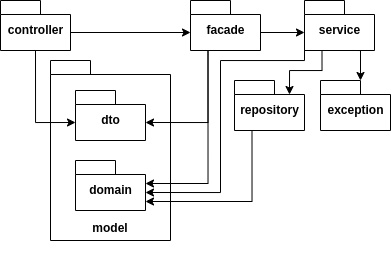

The diagram above was exported from draw.io. Its source (the exported page's mxGraphModel, read from the mxfile embedded in the PNG):
<mxGraphModel dx="558" dy="893" grid="1" gridSize="10" guides="1" tooltips="1" connect="1" arrows="1" fold="1" page="1" pageScale="1" pageWidth="827" pageHeight="1169" background="none" math="0" shadow="0">
  <root>
    <mxCell id="0" />
    <mxCell id="1" parent="0" />
    <mxCell id="boNxwkxLWJeHvQMqACkP-22" value="" style="group" vertex="1" connectable="0" parent="1">
      <mxGeometry x="90" y="760" width="120" height="180" as="geometry" />
    </mxCell>
    <mxCell id="boNxwkxLWJeHvQMqACkP-3" value="&lt;br&gt;&lt;br&gt;&lt;br&gt;&lt;br&gt;&lt;br&gt;&lt;br&gt;&lt;br&gt;&lt;br&gt;&lt;br&gt;&lt;br&gt;&lt;br&gt;&lt;br&gt;&lt;br&gt;&lt;br&gt;&lt;br&gt;&lt;br&gt;" style="shape=folder;fontStyle=1;spacingTop=10;tabWidth=40;tabHeight=14;tabPosition=left;html=1;" vertex="1" parent="boNxwkxLWJeHvQMqACkP-22">
      <mxGeometry width="120" height="180" as="geometry" />
    </mxCell>
    <mxCell id="boNxwkxLWJeHvQMqACkP-4" value="domain" style="shape=folder;fontStyle=1;spacingTop=10;tabWidth=40;tabHeight=14;tabPosition=left;html=1;" vertex="1" parent="boNxwkxLWJeHvQMqACkP-22">
      <mxGeometry x="25" y="100" width="70" height="50" as="geometry" />
    </mxCell>
    <mxCell id="boNxwkxLWJeHvQMqACkP-6" value="dto" style="shape=folder;fontStyle=1;spacingTop=10;tabWidth=40;tabHeight=14;tabPosition=left;html=1;" vertex="1" parent="boNxwkxLWJeHvQMqACkP-22">
      <mxGeometry x="25" y="30" width="70" height="50" as="geometry" />
    </mxCell>
    <mxCell id="boNxwkxLWJeHvQMqACkP-7" value="model" style="text;align=center;fontStyle=1;verticalAlign=middle;spacingLeft=3;spacingRight=3;strokeColor=none;rotatable=0;points=[[0,0.5],[1,0.5]];portConstraint=eastwest;" vertex="1" parent="boNxwkxLWJeHvQMqACkP-22">
      <mxGeometry x="20" y="154" width="80" height="26" as="geometry" />
    </mxCell>
    <mxCell id="boNxwkxLWJeHvQMqACkP-12" style="edgeStyle=orthogonalEdgeStyle;rounded=0;orthogonalLoop=1;jettySize=auto;html=1;exitX=0;exitY=0;exitDx=70;exitDy=32;exitPerimeter=0;entryX=0;entryY=0;entryDx=0;entryDy=32;entryPerimeter=0;" edge="1" parent="1" source="boNxwkxLWJeHvQMqACkP-1" target="boNxwkxLWJeHvQMqACkP-2">
      <mxGeometry relative="1" as="geometry" />
    </mxCell>
    <mxCell id="boNxwkxLWJeHvQMqACkP-1" value="controller" style="shape=folder;fontStyle=1;spacingTop=10;tabWidth=40;tabHeight=14;tabPosition=left;html=1;" vertex="1" parent="1">
      <mxGeometry x="40" y="700" width="70" height="50" as="geometry" />
    </mxCell>
    <mxCell id="boNxwkxLWJeHvQMqACkP-11" style="edgeStyle=orthogonalEdgeStyle;rounded=0;orthogonalLoop=1;jettySize=auto;html=1;exitX=0;exitY=0;exitDx=70;exitDy=32;exitPerimeter=0;entryX=0;entryY=0;entryDx=0;entryDy=32;entryPerimeter=0;" edge="1" parent="1" source="boNxwkxLWJeHvQMqACkP-2" target="boNxwkxLWJeHvQMqACkP-9">
      <mxGeometry relative="1" as="geometry" />
    </mxCell>
    <mxCell id="boNxwkxLWJeHvQMqACkP-2" value="facade" style="shape=folder;fontStyle=1;spacingTop=10;tabWidth=40;tabHeight=14;tabPosition=left;html=1;" vertex="1" parent="1">
      <mxGeometry x="230" y="700" width="70" height="50" as="geometry" />
    </mxCell>
    <mxCell id="boNxwkxLWJeHvQMqACkP-5" value="exception" style="shape=folder;fontStyle=1;spacingTop=10;tabWidth=40;tabHeight=14;tabPosition=left;html=1;" vertex="1" parent="1">
      <mxGeometry x="360" y="780" width="70" height="50" as="geometry" />
    </mxCell>
    <mxCell id="boNxwkxLWJeHvQMqACkP-17" style="edgeStyle=orthogonalEdgeStyle;rounded=0;orthogonalLoop=1;jettySize=auto;html=1;exitX=0.25;exitY=1;exitDx=0;exitDy=0;exitPerimeter=0;entryX=0;entryY=0;entryDx=70;entryDy=41;entryPerimeter=0;" edge="1" parent="1" source="boNxwkxLWJeHvQMqACkP-8" target="boNxwkxLWJeHvQMqACkP-4">
      <mxGeometry relative="1" as="geometry" />
    </mxCell>
    <mxCell id="boNxwkxLWJeHvQMqACkP-21" style="edgeStyle=orthogonalEdgeStyle;rounded=0;orthogonalLoop=1;jettySize=auto;html=1;exitX=0.25;exitY=1;exitDx=0;exitDy=0;exitPerimeter=0;entryX=0;entryY=0;entryDx=55;entryDy=14;entryPerimeter=0;" edge="1" parent="1" source="boNxwkxLWJeHvQMqACkP-9" target="boNxwkxLWJeHvQMqACkP-8">
      <mxGeometry relative="1" as="geometry" />
    </mxCell>
    <mxCell id="boNxwkxLWJeHvQMqACkP-25" style="edgeStyle=orthogonalEdgeStyle;rounded=0;orthogonalLoop=1;jettySize=auto;html=1;exitX=0;exitY=0;exitDx=0;exitDy=41;exitPerimeter=0;entryX=0;entryY=0;entryDx=70;entryDy=32;entryPerimeter=0;" edge="1" parent="1" source="boNxwkxLWJeHvQMqACkP-9" target="boNxwkxLWJeHvQMqACkP-4">
      <mxGeometry relative="1" as="geometry">
        <Array as="points">
          <mxPoint x="344" y="760" />
          <mxPoint x="260" y="760" />
          <mxPoint x="260" y="892" />
        </Array>
      </mxGeometry>
    </mxCell>
    <mxCell id="boNxwkxLWJeHvQMqACkP-26" style="edgeStyle=orthogonalEdgeStyle;rounded=0;orthogonalLoop=1;jettySize=auto;html=1;exitX=0.75;exitY=1;exitDx=0;exitDy=0;exitPerimeter=0;entryX=0;entryY=0;entryDx=40;entryDy=0;entryPerimeter=0;" edge="1" parent="1" source="boNxwkxLWJeHvQMqACkP-9" target="boNxwkxLWJeHvQMqACkP-5">
      <mxGeometry relative="1" as="geometry" />
    </mxCell>
    <mxCell id="boNxwkxLWJeHvQMqACkP-9" value="service" style="shape=folder;fontStyle=1;spacingTop=10;tabWidth=40;tabHeight=14;tabPosition=left;html=1;" vertex="1" parent="1">
      <mxGeometry x="344" y="700" width="70" height="50" as="geometry" />
    </mxCell>
    <mxCell id="boNxwkxLWJeHvQMqACkP-13" style="edgeStyle=orthogonalEdgeStyle;rounded=0;orthogonalLoop=1;jettySize=auto;html=1;exitX=0.5;exitY=1;exitDx=0;exitDy=0;exitPerimeter=0;entryX=0;entryY=0;entryDx=0;entryDy=32;entryPerimeter=0;" edge="1" parent="1" source="boNxwkxLWJeHvQMqACkP-1" target="boNxwkxLWJeHvQMqACkP-6">
      <mxGeometry relative="1" as="geometry" />
    </mxCell>
    <mxCell id="boNxwkxLWJeHvQMqACkP-14" style="edgeStyle=orthogonalEdgeStyle;rounded=0;orthogonalLoop=1;jettySize=auto;html=1;exitX=0.25;exitY=1;exitDx=0;exitDy=0;exitPerimeter=0;entryX=0;entryY=0;entryDx=70;entryDy=23;entryPerimeter=0;" edge="1" parent="1" source="boNxwkxLWJeHvQMqACkP-2" target="boNxwkxLWJeHvQMqACkP-4">
      <mxGeometry relative="1" as="geometry">
        <mxPoint x="200" y="910" as="targetPoint" />
      </mxGeometry>
    </mxCell>
    <mxCell id="boNxwkxLWJeHvQMqACkP-16" style="edgeStyle=orthogonalEdgeStyle;rounded=0;orthogonalLoop=1;jettySize=auto;html=1;exitX=0.25;exitY=1;exitDx=0;exitDy=0;exitPerimeter=0;entryX=0;entryY=0;entryDx=70;entryDy=32;entryPerimeter=0;" edge="1" parent="1" source="boNxwkxLWJeHvQMqACkP-2" target="boNxwkxLWJeHvQMqACkP-6">
      <mxGeometry relative="1" as="geometry" />
    </mxCell>
    <mxCell id="boNxwkxLWJeHvQMqACkP-8" value="repository" style="shape=folder;fontStyle=1;spacingTop=10;tabWidth=40;tabHeight=14;tabPosition=left;html=1;" vertex="1" parent="1">
      <mxGeometry x="274" y="780" width="70" height="50" as="geometry" />
    </mxCell>
  </root>
</mxGraphModel>